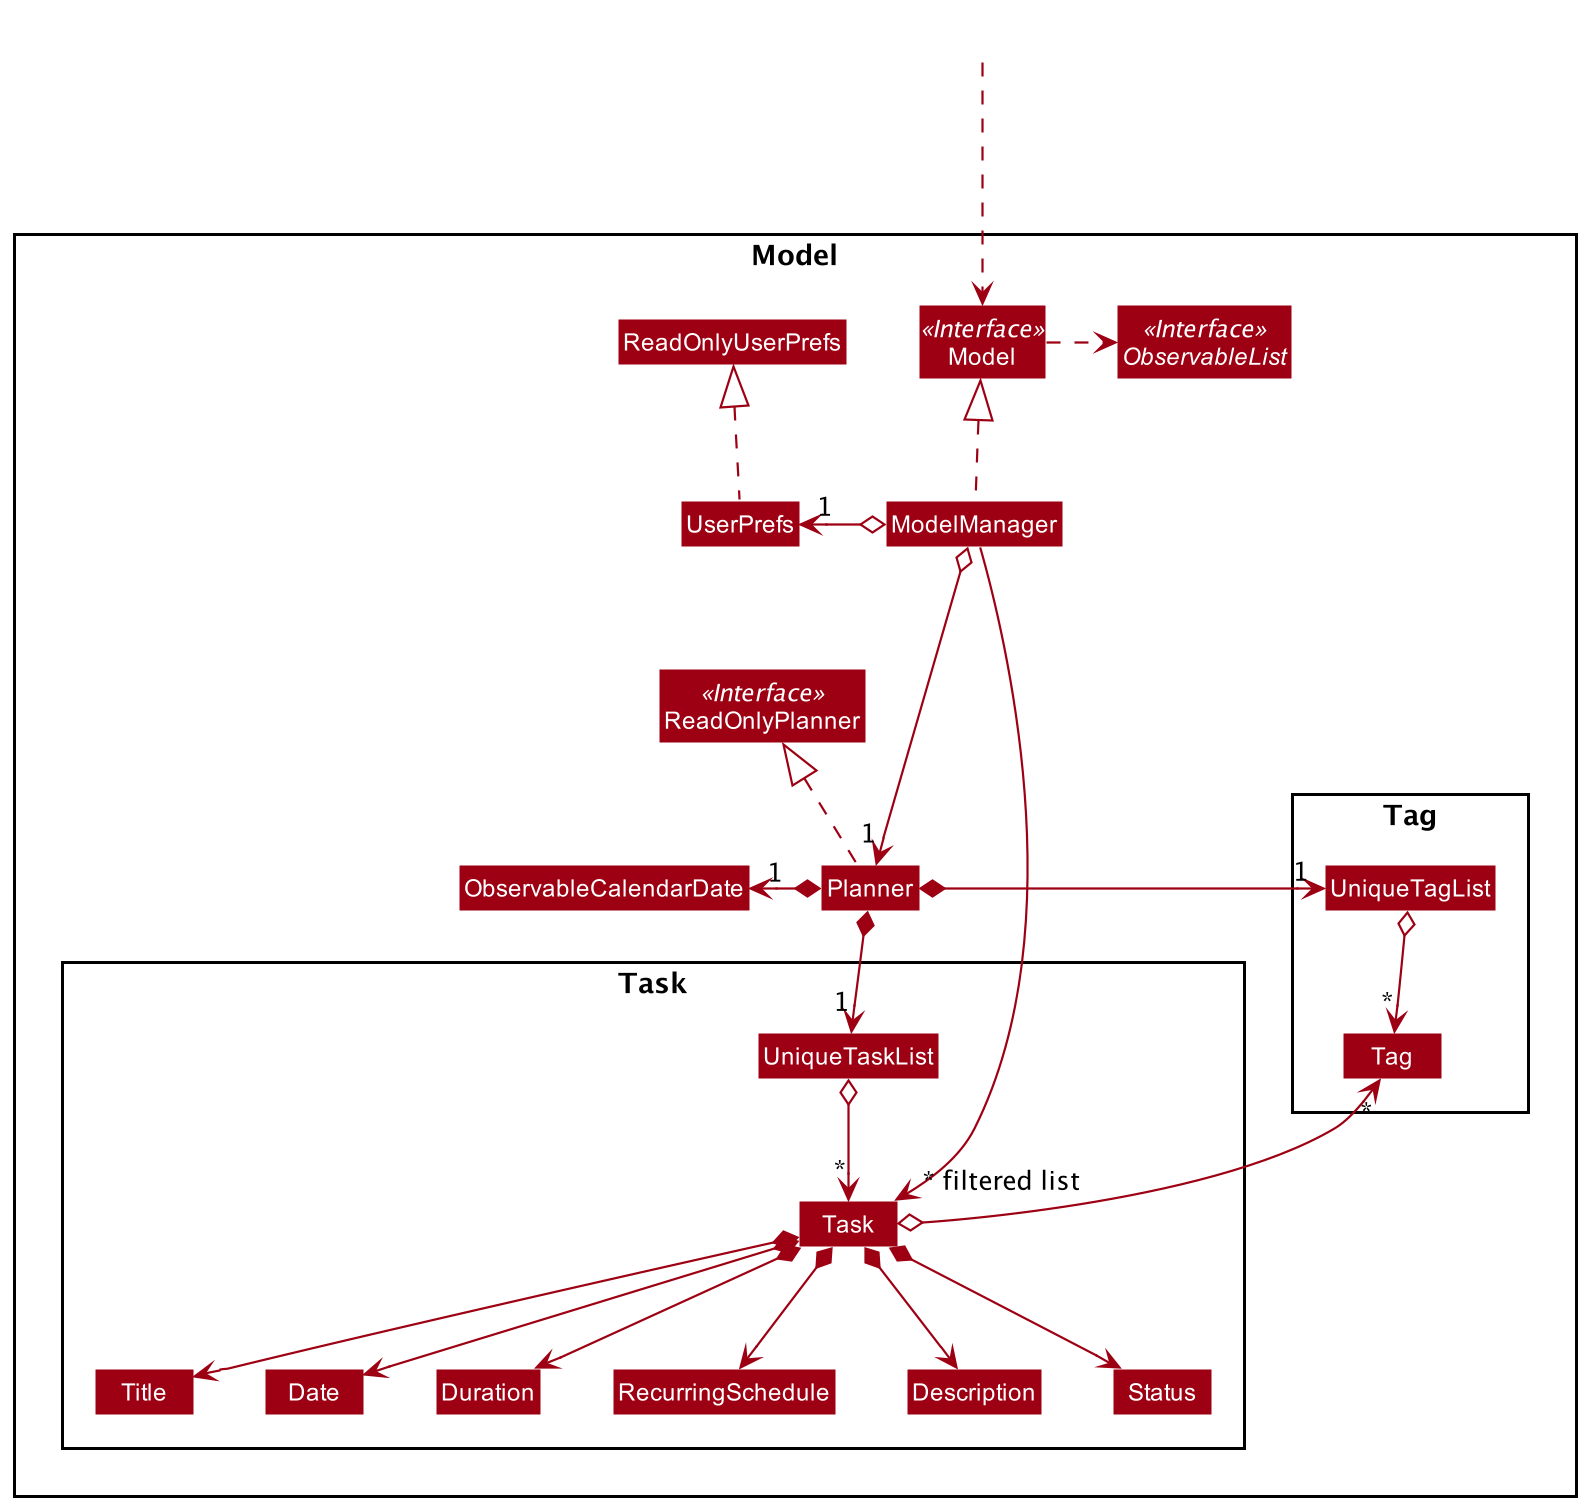

The diagram above was rendered by PlantUML. Its source (embedded in the PNG):
@startuml
!include style.puml
skinparam arrowThickness 1.1
skinparam arrowColor MODEL_COLOR
skinparam classBackgroundColor MODEL_COLOR

Package Model <<Rectangle>>{
Interface ReadOnlyPlanner <<Interface>>
Interface Model <<Interface>>
Interface ObservableList <<Interface>>
Class Planner
Class ReadOnlyPlanner
Class Model
Class ModelManager
Class UserPrefs
Class ReadOnlyUserPrefs
Class ObservableCalendarDate

Package Task {
Class Task
Class Date
Class RecurringSchedule
Class Title
Class Status
Class Duration
Class Description
Class UniqueTaskList
}

Package Tag {
Class Tag
Class UniqueTagList
}
}

Class HiddenOutside #FFFFFF
HiddenOutside ...> Model

Planner .up.|> ReadOnlyPlanner

ModelManager .up.|> Model
Model .right.> ObservableList
ModelManager o--> "1" Planner
ModelManager o-left-> "1" UserPrefs
UserPrefs .up.|> ReadOnlyUserPrefs

Planner *-left-> "1" ObservableCalendarDate
Planner *--> "1" UniqueTaskList
UniqueTaskList o--> "*" Task
Planner *-left-> "1" UniqueTagList
UniqueTagList o--> "*" Tag
Task *--> Title
Task *--> Date
Task *--> Duration
Task *--> RecurringSchedule
Task *--> Description
Task *--> Status
Task o--> "*" Tag

Title -[hidden]right-> Date
Date -[hidden]right-> Duration
Duration -[hidden]right-> RecurringSchedule
RecurringSchedule -[hidden]right-> Description
Description -[hidden]right-> Status


ModelManager ----->" ~* filtered list" Task
@enduml